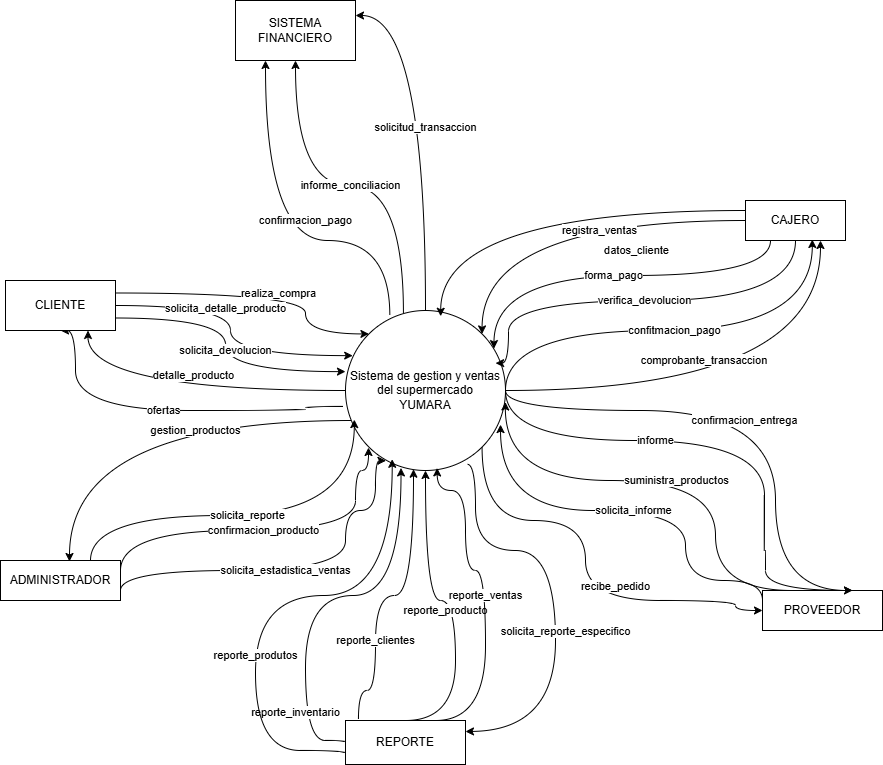

The diagram above was exported from draw.io. Its source (the exported page's mxGraphModel, read from the mxfile embedded in the PNG):
<mxGraphModel dx="1699" dy="1642" grid="1" gridSize="10" guides="1" tooltips="1" connect="1" arrows="1" fold="1" page="1" pageScale="1" pageWidth="827" pageHeight="1169" math="0" shadow="0">
  <root>
    <mxCell id="0" />
    <mxCell id="1" parent="0" />
    <mxCell id="HJIdDV96s9B5n6Hr8eHd-12" value="detalle_producto" style="edgeStyle=orthogonalEdgeStyle;rounded=0;orthogonalLoop=1;jettySize=auto;html=1;exitX=0;exitY=0.5;exitDx=0;exitDy=0;entryX=0.75;entryY=1;entryDx=0;entryDy=0;curved=1;" parent="1" source="HJIdDV96s9B5n6Hr8eHd-2" target="HJIdDV96s9B5n6Hr8eHd-3" edge="1">
      <mxGeometry x="-0.04" y="-15" relative="1" as="geometry">
        <mxPoint as="offset" />
      </mxGeometry>
    </mxCell>
    <mxCell id="HJIdDV96s9B5n6Hr8eHd-13" value="ofertas" style="edgeStyle=orthogonalEdgeStyle;rounded=0;orthogonalLoop=1;jettySize=auto;html=1;exitX=-0.018;exitY=0.6;exitDx=0;exitDy=0;entryX=0.5;entryY=1;entryDx=0;entryDy=0;exitPerimeter=0;curved=1;" parent="1" source="HJIdDV96s9B5n6Hr8eHd-2" target="HJIdDV96s9B5n6Hr8eHd-3" edge="1">
      <mxGeometry relative="1" as="geometry">
        <Array as="points">
          <mxPoint x="250" y="256" />
          <mxPoint x="250" y="260" />
          <mxPoint x="20" y="260" />
          <mxPoint x="20" y="180" />
        </Array>
      </mxGeometry>
    </mxCell>
    <mxCell id="HJIdDV96s9B5n6Hr8eHd-17" value="recibe_pedido" style="edgeStyle=orthogonalEdgeStyle;rounded=0;orthogonalLoop=1;jettySize=auto;html=1;exitX=1;exitY=1;exitDx=0;exitDy=0;entryX=0;entryY=0.5;entryDx=0;entryDy=0;curved=1;" parent="1" source="HJIdDV96s9B5n6Hr8eHd-2" target="HJIdDV96s9B5n6Hr8eHd-14" edge="1">
      <mxGeometry x="0.097" y="30" relative="1" as="geometry">
        <Array as="points">
          <mxPoint x="427" y="370" />
          <mxPoint x="530" y="370" />
          <mxPoint x="530" y="450" />
          <mxPoint x="680" y="450" />
          <mxPoint x="680" y="460" />
        </Array>
        <mxPoint as="offset" />
      </mxGeometry>
    </mxCell>
    <mxCell id="HJIdDV96s9B5n6Hr8eHd-19" value="confirmacion_entrega" style="edgeStyle=orthogonalEdgeStyle;rounded=0;orthogonalLoop=1;jettySize=auto;html=1;exitX=1;exitY=0.5;exitDx=0;exitDy=0;entryX=0.75;entryY=0;entryDx=0;entryDy=0;curved=1;" parent="1" source="HJIdDV96s9B5n6Hr8eHd-2" target="HJIdDV96s9B5n6Hr8eHd-14" edge="1">
      <mxGeometry x="-0.0575" y="-10" relative="1" as="geometry">
        <Array as="points">
          <mxPoint x="450" y="260" />
          <mxPoint x="720" y="260" />
        </Array>
        <mxPoint x="1" as="offset" />
      </mxGeometry>
    </mxCell>
    <mxCell id="HJIdDV96s9B5n6Hr8eHd-28" value="comprobante_transaccion&amp;nbsp;" style="edgeStyle=orthogonalEdgeStyle;rounded=0;orthogonalLoop=1;jettySize=auto;html=1;entryX=0.75;entryY=1;entryDx=0;entryDy=0;curved=1;" parent="1" source="HJIdDV96s9B5n6Hr8eHd-2" target="HJIdDV96s9B5n6Hr8eHd-21" edge="1">
      <mxGeometry x="-0.1398" y="30" relative="1" as="geometry">
        <Array as="points">
          <mxPoint x="765" y="240" />
        </Array>
        <mxPoint as="offset" />
      </mxGeometry>
    </mxCell>
    <mxCell id="HJIdDV96s9B5n6Hr8eHd-31" value="informe_conciliacion" style="edgeStyle=orthogonalEdgeStyle;rounded=0;orthogonalLoop=1;jettySize=auto;html=1;exitX=0.362;exitY=0.016;exitDx=0;exitDy=0;exitPerimeter=0;curved=1;" parent="1" source="HJIdDV96s9B5n6Hr8eHd-2" target="HJIdDV96s9B5n6Hr8eHd-29" edge="1">
      <mxGeometry relative="1" as="geometry" />
    </mxCell>
    <mxCell id="HJIdDV96s9B5n6Hr8eHd-32" value="confirmacion_pago" style="edgeStyle=orthogonalEdgeStyle;rounded=0;orthogonalLoop=1;jettySize=auto;html=1;exitX=0.277;exitY=0.031;exitDx=0;exitDy=0;entryX=0.25;entryY=1;entryDx=0;entryDy=0;exitPerimeter=0;curved=1;" parent="1" source="HJIdDV96s9B5n6Hr8eHd-2" target="HJIdDV96s9B5n6Hr8eHd-29" edge="1">
      <mxGeometry x="-0.1603" y="-20" relative="1" as="geometry">
        <Array as="points">
          <mxPoint x="334" y="90" />
          <mxPoint x="210" y="90" />
        </Array>
        <mxPoint as="offset" />
      </mxGeometry>
    </mxCell>
    <mxCell id="HJIdDV96s9B5n6Hr8eHd-34" value="solicita_reporte_especifico" style="edgeStyle=orthogonalEdgeStyle;rounded=0;orthogonalLoop=1;jettySize=auto;html=1;entryX=1;entryY=0.25;entryDx=0;entryDy=0;curved=1;exitX=0.761;exitY=0.961;exitDx=0;exitDy=0;exitPerimeter=0;" parent="1" source="HJIdDV96s9B5n6Hr8eHd-2" target="HJIdDV96s9B5n6Hr8eHd-33" edge="1">
      <mxGeometry x="0.1489" y="10" relative="1" as="geometry">
        <Array as="points">
          <mxPoint x="420" y="314" />
          <mxPoint x="420" y="400" />
          <mxPoint x="500" y="400" />
          <mxPoint x="500" y="580" />
          <mxPoint x="410" y="580" />
        </Array>
        <mxPoint as="offset" />
      </mxGeometry>
    </mxCell>
    <mxCell id="HJIdDV96s9B5n6Hr8eHd-2" value="Sistema de gestion y ventas&lt;div&gt;del supermercado&lt;/div&gt;&lt;div&gt;YUMARA&lt;/div&gt;" style="ellipse;whiteSpace=wrap;html=1;aspect=fixed;" parent="1" vertex="1">
      <mxGeometry x="290" y="160" width="160" height="160" as="geometry" />
    </mxCell>
    <mxCell id="HJIdDV96s9B5n6Hr8eHd-5" value="realiza_compra" style="edgeStyle=orthogonalEdgeStyle;rounded=0;orthogonalLoop=1;jettySize=auto;html=1;exitX=1;exitY=0.25;exitDx=0;exitDy=0;entryX=0;entryY=0;entryDx=0;entryDy=0;curved=1;" parent="1" source="HJIdDV96s9B5n6Hr8eHd-3" target="HJIdDV96s9B5n6Hr8eHd-2" edge="1">
      <mxGeometry x="0.1057" relative="1" as="geometry">
        <Array as="points">
          <mxPoint x="250" y="142" />
          <mxPoint x="250" y="183" />
        </Array>
        <mxPoint as="offset" />
      </mxGeometry>
    </mxCell>
    <mxCell id="HJIdDV96s9B5n6Hr8eHd-3" value="CLIENTE" style="rounded=0;whiteSpace=wrap;html=1;" parent="1" vertex="1">
      <mxGeometry x="-50" y="130" width="110" height="50" as="geometry" />
    </mxCell>
    <mxCell id="HJIdDV96s9B5n6Hr8eHd-4" value="solicita_detalle_producto" style="edgeStyle=orthogonalEdgeStyle;rounded=0;orthogonalLoop=1;jettySize=auto;html=1;entryX=0.045;entryY=0.282;entryDx=0;entryDy=0;entryPerimeter=0;curved=1;" parent="1" source="HJIdDV96s9B5n6Hr8eHd-3" target="HJIdDV96s9B5n6Hr8eHd-2" edge="1">
      <mxGeometry x="-0.1753" y="-5" relative="1" as="geometry">
        <mxPoint as="offset" />
      </mxGeometry>
    </mxCell>
    <mxCell id="HJIdDV96s9B5n6Hr8eHd-6" value="solicita_devolucion" style="edgeStyle=orthogonalEdgeStyle;rounded=0;orthogonalLoop=1;jettySize=auto;html=1;exitX=1;exitY=0.75;exitDx=0;exitDy=0;entryX=0;entryY=0.382;entryDx=0;entryDy=0;entryPerimeter=0;curved=1;" parent="1" source="HJIdDV96s9B5n6Hr8eHd-3" target="HJIdDV96s9B5n6Hr8eHd-2" edge="1">
      <mxGeometry relative="1" as="geometry">
        <Array as="points">
          <mxPoint x="170" y="167" />
          <mxPoint x="170" y="221" />
        </Array>
      </mxGeometry>
    </mxCell>
    <mxCell id="HJIdDV96s9B5n6Hr8eHd-9" value="confirmacion_producto" style="edgeStyle=orthogonalEdgeStyle;rounded=0;orthogonalLoop=1;jettySize=auto;html=1;exitX=1;exitY=0.25;exitDx=0;exitDy=0;curved=1;" parent="1" source="HJIdDV96s9B5n6Hr8eHd-7" edge="1">
      <mxGeometry x="-0.0125" relative="1" as="geometry">
        <mxPoint x="313" y="297" as="targetPoint" />
        <mxPoint x="140" y="430" as="sourcePoint" />
        <Array as="points">
          <mxPoint x="65" y="380" />
          <mxPoint x="300" y="380" />
          <mxPoint x="300" y="320" />
          <mxPoint x="313" y="320" />
        </Array>
        <mxPoint as="offset" />
      </mxGeometry>
    </mxCell>
    <mxCell id="HJIdDV96s9B5n6Hr8eHd-11" value="solicita_estadistica_ventas" style="edgeStyle=orthogonalEdgeStyle;rounded=0;orthogonalLoop=1;jettySize=auto;html=1;exitX=1;exitY=0.75;exitDx=0;exitDy=0;entryX=0.253;entryY=0.939;entryDx=0;entryDy=0;curved=1;entryPerimeter=0;" parent="1" source="HJIdDV96s9B5n6Hr8eHd-7" target="HJIdDV96s9B5n6Hr8eHd-2" edge="1">
      <mxGeometry x="-0.0623" relative="1" as="geometry">
        <Array as="points">
          <mxPoint x="65" y="420" />
          <mxPoint x="290" y="420" />
          <mxPoint x="290" y="360" />
          <mxPoint x="320" y="360" />
          <mxPoint x="320" y="310" />
        </Array>
        <mxPoint as="offset" />
      </mxGeometry>
    </mxCell>
    <mxCell id="HJIdDV96s9B5n6Hr8eHd-7" value="ADMINISTRADOR" style="rounded=0;whiteSpace=wrap;html=1;" parent="1" vertex="1">
      <mxGeometry x="-55" y="410" width="120" height="40" as="geometry" />
    </mxCell>
    <mxCell id="HJIdDV96s9B5n6Hr8eHd-8" value="solicita_reporte" style="edgeStyle=orthogonalEdgeStyle;rounded=0;orthogonalLoop=1;jettySize=auto;html=1;exitX=0.75;exitY=0;exitDx=0;exitDy=0;entryX=0.055;entryY=0.682;entryDx=0;entryDy=0;entryPerimeter=0;curved=1;" parent="1" source="HJIdDV96s9B5n6Hr8eHd-7" target="HJIdDV96s9B5n6Hr8eHd-2" edge="1">
      <mxGeometry relative="1" as="geometry" />
    </mxCell>
    <mxCell id="HJIdDV96s9B5n6Hr8eHd-14" value="PROVEEDOR" style="rounded=0;whiteSpace=wrap;html=1;" parent="1" vertex="1">
      <mxGeometry x="707" y="440" width="120" height="40" as="geometry" />
    </mxCell>
    <mxCell id="HJIdDV96s9B5n6Hr8eHd-15" value="suministra_productos" style="edgeStyle=orthogonalEdgeStyle;rounded=0;orthogonalLoop=1;jettySize=auto;html=1;exitX=0.25;exitY=0;exitDx=0;exitDy=0;entryX=0.999;entryY=0.572;entryDx=0;entryDy=0;entryPerimeter=0;curved=1;" parent="1" source="HJIdDV96s9B5n6Hr8eHd-14" target="HJIdDV96s9B5n6Hr8eHd-2" edge="1">
      <mxGeometry x="-0.0481" relative="1" as="geometry">
        <Array as="points">
          <mxPoint x="660" y="330" />
          <mxPoint x="450" y="330" />
        </Array>
        <mxPoint as="offset" />
      </mxGeometry>
    </mxCell>
    <mxCell id="HJIdDV96s9B5n6Hr8eHd-16" value="solicita_informe" style="edgeStyle=orthogonalEdgeStyle;rounded=0;orthogonalLoop=1;jettySize=auto;html=1;exitX=0;exitY=0.25;exitDx=0;exitDy=0;entryX=0.969;entryY=0.713;entryDx=0;entryDy=0;entryPerimeter=0;curved=1;" parent="1" source="HJIdDV96s9B5n6Hr8eHd-14" target="HJIdDV96s9B5n6Hr8eHd-2" edge="1">
      <mxGeometry relative="1" as="geometry">
        <Array as="points">
          <mxPoint x="707" y="430" />
          <mxPoint x="630" y="430" />
          <mxPoint x="630" y="360" />
          <mxPoint x="445" y="360" />
        </Array>
      </mxGeometry>
    </mxCell>
    <mxCell id="HJIdDV96s9B5n6Hr8eHd-18" value="informe" style="edgeStyle=orthogonalEdgeStyle;rounded=0;orthogonalLoop=1;jettySize=auto;html=1;exitX=1;exitY=0.5;exitDx=0;exitDy=0;curved=1;entryX=0.75;entryY=0;entryDx=0;entryDy=0;" parent="1" source="HJIdDV96s9B5n6Hr8eHd-2" target="HJIdDV96s9B5n6Hr8eHd-14" edge="1">
      <mxGeometry x="-0.2687" relative="1" as="geometry">
        <Array as="points">
          <mxPoint x="450" y="290" />
          <mxPoint x="709" y="290" />
          <mxPoint x="709" y="400" />
          <mxPoint x="710" y="400" />
          <mxPoint x="710" y="440" />
        </Array>
        <mxPoint as="offset" />
        <mxPoint x="810" y="390" as="targetPoint" />
      </mxGeometry>
    </mxCell>
    <mxCell id="HJIdDV96s9B5n6Hr8eHd-23" value="datos_cliente" style="edgeStyle=orthogonalEdgeStyle;rounded=0;orthogonalLoop=1;jettySize=auto;html=1;exitX=0;exitY=0.5;exitDx=0;exitDy=0;entryX=1;entryY=0;entryDx=0;entryDy=0;curved=1;" parent="1" source="HJIdDV96s9B5n6Hr8eHd-21" target="HJIdDV96s9B5n6Hr8eHd-2" edge="1">
      <mxGeometry x="-0.4235" y="30" relative="1" as="geometry">
        <mxPoint as="offset" />
      </mxGeometry>
    </mxCell>
    <mxCell id="HJIdDV96s9B5n6Hr8eHd-21" value="CAJERO" style="rounded=0;whiteSpace=wrap;html=1;" parent="1" vertex="1">
      <mxGeometry x="690" y="50" width="100" height="40" as="geometry" />
    </mxCell>
    <mxCell id="HJIdDV96s9B5n6Hr8eHd-22" value="registra_ventas" style="edgeStyle=orthogonalEdgeStyle;rounded=0;orthogonalLoop=1;jettySize=auto;html=1;exitX=0;exitY=0.25;exitDx=0;exitDy=0;entryX=0.595;entryY=0.036;entryDx=0;entryDy=0;entryPerimeter=0;curved=1;" parent="1" source="HJIdDV96s9B5n6Hr8eHd-21" target="HJIdDV96s9B5n6Hr8eHd-2" edge="1">
      <mxGeometry x="-0.2908" y="20" relative="1" as="geometry">
        <mxPoint as="offset" />
      </mxGeometry>
    </mxCell>
    <mxCell id="HJIdDV96s9B5n6Hr8eHd-24" value="forma_pago" style="edgeStyle=orthogonalEdgeStyle;rounded=0;orthogonalLoop=1;jettySize=auto;html=1;exitX=0.25;exitY=1;exitDx=0;exitDy=0;entryX=0.928;entryY=0.238;entryDx=0;entryDy=0;entryPerimeter=0;curved=1;" parent="1" source="HJIdDV96s9B5n6Hr8eHd-21" target="HJIdDV96s9B5n6Hr8eHd-2" edge="1">
      <mxGeometry relative="1" as="geometry" />
    </mxCell>
    <mxCell id="HJIdDV96s9B5n6Hr8eHd-25" value="verifica_devolucion" style="edgeStyle=orthogonalEdgeStyle;rounded=0;orthogonalLoop=1;jettySize=auto;html=1;exitX=0.5;exitY=1;exitDx=0;exitDy=0;entryX=0.938;entryY=0.329;entryDx=0;entryDy=0;entryPerimeter=0;curved=1;" parent="1" source="HJIdDV96s9B5n6Hr8eHd-21" target="HJIdDV96s9B5n6Hr8eHd-2" edge="1">
      <mxGeometry relative="1" as="geometry">
        <Array as="points">
          <mxPoint x="740" y="150" />
          <mxPoint x="453" y="150" />
          <mxPoint x="453" y="213" />
        </Array>
      </mxGeometry>
    </mxCell>
    <mxCell id="HJIdDV96s9B5n6Hr8eHd-27" value="confitmacion_pago" style="edgeStyle=orthogonalEdgeStyle;rounded=0;orthogonalLoop=1;jettySize=auto;html=1;exitX=1;exitY=0.5;exitDx=0;exitDy=0;entryX=0.668;entryY=0.975;entryDx=0;entryDy=0;entryPerimeter=0;curved=1;" parent="1" source="HJIdDV96s9B5n6Hr8eHd-2" target="HJIdDV96s9B5n6Hr8eHd-21" edge="1">
      <mxGeometry relative="1" as="geometry">
        <Array as="points">
          <mxPoint x="450" y="180" />
          <mxPoint x="757" y="180" />
        </Array>
      </mxGeometry>
    </mxCell>
    <mxCell id="HJIdDV96s9B5n6Hr8eHd-29" value="SISTEMA&lt;div&gt;FINANCIERO&lt;/div&gt;" style="rounded=0;whiteSpace=wrap;html=1;" parent="1" vertex="1">
      <mxGeometry x="180" y="-150" width="120" height="60" as="geometry" />
    </mxCell>
    <mxCell id="HJIdDV96s9B5n6Hr8eHd-30" value="solicitud_transaccion" style="edgeStyle=orthogonalEdgeStyle;rounded=0;orthogonalLoop=1;jettySize=auto;html=1;entryX=1;entryY=0.25;entryDx=0;entryDy=0;curved=1;exitX=0.5;exitY=0;exitDx=0;exitDy=0;" parent="1" source="HJIdDV96s9B5n6Hr8eHd-2" target="HJIdDV96s9B5n6Hr8eHd-29" edge="1">
      <mxGeometry relative="1" as="geometry">
        <Array as="points">
          <mxPoint x="370" y="-135" />
        </Array>
      </mxGeometry>
    </mxCell>
    <mxCell id="HJIdDV96s9B5n6Hr8eHd-36" value="reporte_producto" style="edgeStyle=orthogonalEdgeStyle;rounded=0;orthogonalLoop=1;jettySize=auto;html=1;exitX=0.5;exitY=0;exitDx=0;exitDy=0;entryX=0.5;entryY=1;entryDx=0;entryDy=0;curved=1;" parent="1" source="HJIdDV96s9B5n6Hr8eHd-33" target="HJIdDV96s9B5n6Hr8eHd-2" edge="1">
      <mxGeometry x="-0.0303" y="10" relative="1" as="geometry">
        <Array as="points">
          <mxPoint x="400" y="570" />
          <mxPoint x="400" y="450" />
          <mxPoint x="370" y="450" />
        </Array>
        <mxPoint as="offset" />
      </mxGeometry>
    </mxCell>
    <mxCell id="HJIdDV96s9B5n6Hr8eHd-38" value="reporte_inventario" style="edgeStyle=orthogonalEdgeStyle;rounded=0;orthogonalLoop=1;jettySize=auto;html=1;exitX=0;exitY=0.5;exitDx=0;exitDy=0;entryX=0.347;entryY=0.984;entryDx=0;entryDy=0;entryPerimeter=0;curved=1;" parent="1" source="HJIdDV96s9B5n6Hr8eHd-33" target="HJIdDV96s9B5n6Hr8eHd-2" edge="1">
      <mxGeometry x="-0.6602" y="10" relative="1" as="geometry">
        <mxPoint x="330" y="370" as="targetPoint" />
        <Array as="points">
          <mxPoint x="290" y="590" />
          <mxPoint x="250" y="590" />
          <mxPoint x="250" y="445" />
          <mxPoint x="346" y="445" />
        </Array>
        <mxPoint as="offset" />
      </mxGeometry>
    </mxCell>
    <mxCell id="HJIdDV96s9B5n6Hr8eHd-33" value="REPORTE" style="rounded=0;whiteSpace=wrap;html=1;" parent="1" vertex="1">
      <mxGeometry x="290" y="570" width="120" height="44" as="geometry" />
    </mxCell>
    <mxCell id="HJIdDV96s9B5n6Hr8eHd-35" value="reporte_ventas" style="edgeStyle=orthogonalEdgeStyle;rounded=0;orthogonalLoop=1;jettySize=auto;html=1;exitX=0.75;exitY=0;exitDx=0;exitDy=0;entryX=0.573;entryY=0.984;entryDx=0;entryDy=0;entryPerimeter=0;curved=1;" parent="1" source="HJIdDV96s9B5n6Hr8eHd-33" target="HJIdDV96s9B5n6Hr8eHd-2" edge="1">
      <mxGeometry relative="1" as="geometry">
        <Array as="points">
          <mxPoint x="430" y="570" />
          <mxPoint x="430" y="420" />
          <mxPoint x="410" y="420" />
          <mxPoint x="410" y="340" />
          <mxPoint x="382" y="340" />
        </Array>
      </mxGeometry>
    </mxCell>
    <mxCell id="HJIdDV96s9B5n6Hr8eHd-37" value="reporte_produtos" style="edgeStyle=orthogonalEdgeStyle;rounded=0;orthogonalLoop=1;jettySize=auto;html=1;exitX=0;exitY=0.75;exitDx=0;exitDy=0;entryX=0.292;entryY=0.93;entryDx=0;entryDy=0;entryPerimeter=0;curved=1;" parent="1" source="HJIdDV96s9B5n6Hr8eHd-33" target="HJIdDV96s9B5n6Hr8eHd-2" edge="1">
      <mxGeometry x="-0.277" relative="1" as="geometry">
        <Array as="points">
          <mxPoint x="290" y="600" />
          <mxPoint x="200" y="600" />
          <mxPoint x="200" y="445" />
          <mxPoint x="337" y="445" />
        </Array>
        <mxPoint as="offset" />
      </mxGeometry>
    </mxCell>
    <mxCell id="HJIdDV96s9B5n6Hr8eHd-39" value="reporte_clientes" style="edgeStyle=orthogonalEdgeStyle;rounded=0;orthogonalLoop=1;jettySize=auto;html=1;exitX=0.108;exitY=-0.028;exitDx=0;exitDy=0;entryX=0.425;entryY=0.992;entryDx=0;entryDy=0;entryPerimeter=0;curved=1;exitPerimeter=0;" parent="1" source="HJIdDV96s9B5n6Hr8eHd-33" target="HJIdDV96s9B5n6Hr8eHd-2" edge="1">
      <mxGeometry x="-0.3721" relative="1" as="geometry">
        <Array as="points">
          <mxPoint x="303" y="540" />
          <mxPoint x="320" y="540" />
          <mxPoint x="320" y="445" />
          <mxPoint x="358" y="445" />
        </Array>
        <mxPoint as="offset" />
      </mxGeometry>
    </mxCell>
    <mxCell id="Qr9yHmOux3X5OAHUoEz0-1" value="gestion_productos" style="edgeStyle=orthogonalEdgeStyle;rounded=0;orthogonalLoop=1;jettySize=auto;html=1;entryX=0.575;entryY=0.025;entryDx=0;entryDy=0;entryPerimeter=0;curved=1;" edge="1" parent="1" source="HJIdDV96s9B5n6Hr8eHd-2" target="HJIdDV96s9B5n6Hr8eHd-7">
      <mxGeometry x="-0.2629" y="10" relative="1" as="geometry">
        <Array as="points">
          <mxPoint x="14" y="270" />
        </Array>
        <mxPoint as="offset" />
      </mxGeometry>
    </mxCell>
  </root>
</mxGraphModel>